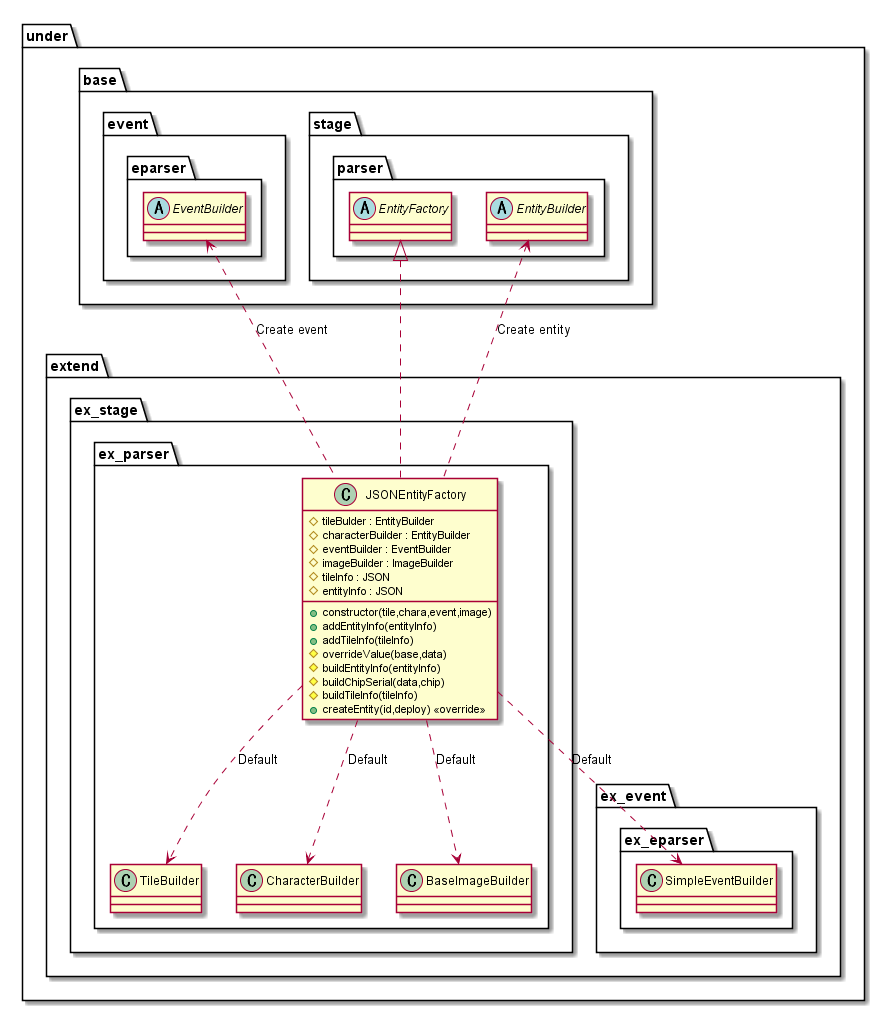

The diagram above was rendered by PlantUML. Its source (embedded in the PNG):
@startuml ParserFactory

package under {
    package extend {
        package ex_stage {
            package ex_parser {
                class JSONEntityFactory {
                    +constructor(tile,chara,event,image)
                    #tileBulder : EntityBuilder
                    #characterBuilder : EntityBuilder
                    #eventBuilder : EventBuilder
                    #imageBuilder : ImageBuilder
                    #tileInfo : JSON
                    #entityInfo : JSON
                    +addEntityInfo(entityInfo)
                    +addTileInfo(tileInfo)
                    #overrideValue(base,data)
                    #buildEntityInfo(entityInfo)
                    #buildChipSerial(data,chip)
                    #buildTileInfo(tileInfo)
                    +createEntity(id,deploy) <<override>>
                }
            }
        }
    }
}

package under {
    package base {
        package event {
            package eparser {
                abstract EventBuilder
            }
        }
        package stage {
            package parser {
                abstract EntityFactory
                abstract EntityBuilder
            }
        }
    }
    package extend {
        package ex_event {
            package ex_eparser {
                class SimpleEventBuilder
            }
        }
        package ex_stage {
            package ex_parser {
                class TileBuilder
                class CharacterBuilder
                class BaseImageBuilder
            }
        }
    }
}

EntityBuilder <.. JSONEntityFactory : Create entity
EventBuilder <.. JSONEntityFactory : Create event

JSONEntityFactory ..> TileBuilder : Default
JSONEntityFactory ..> CharacterBuilder : Default
JSONEntityFactory ..> SimpleEventBuilder : Default
JSONEntityFactory ..> BaseImageBuilder : Default

EntityFactory <|.. JSONEntityFactory

@enduml